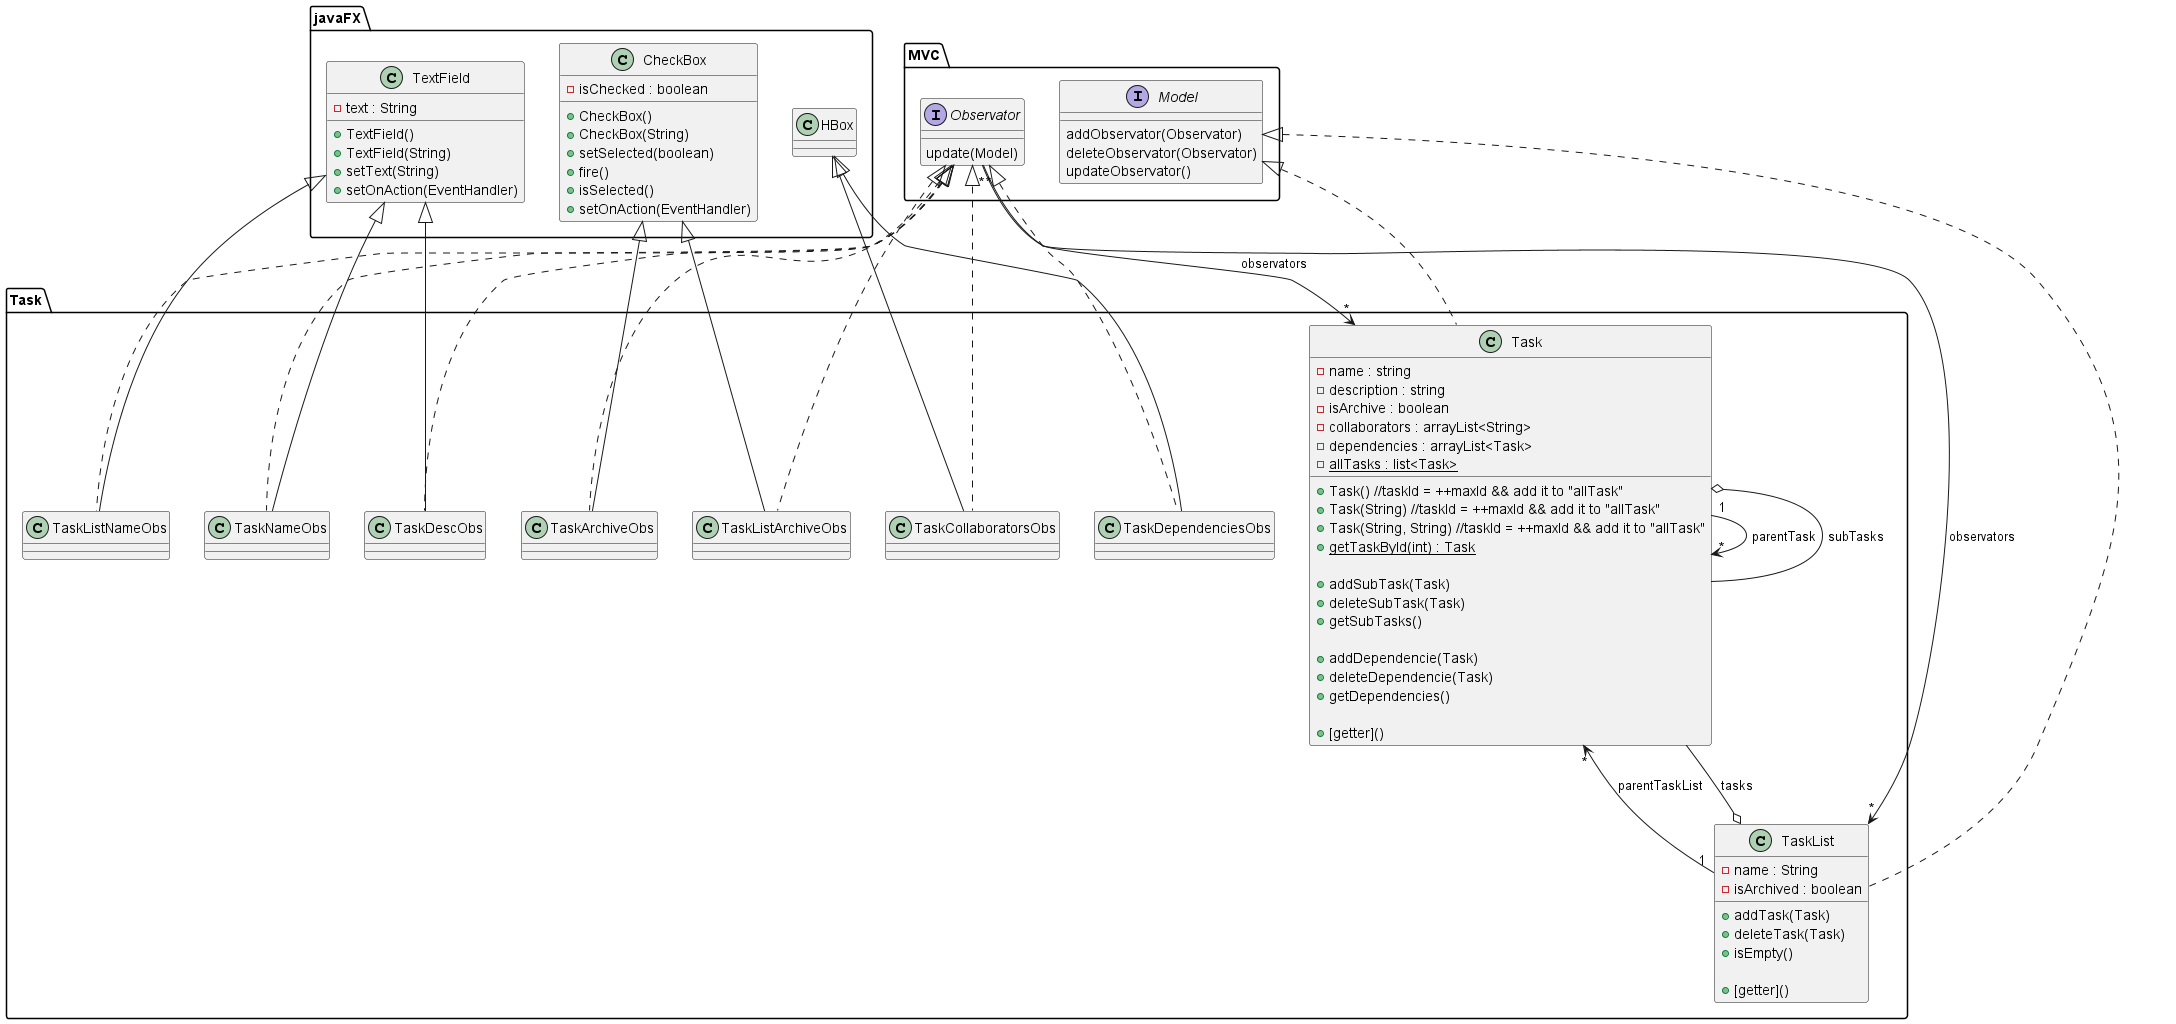

The diagram above was rendered by PlantUML. Its source (embedded in the PNG):
@startuml

package javaFX {
  class TextField {
    -text : String
    +TextField()
    +TextField(String)
    +setText(String)
    +setOnAction(EventHandler)
  }

  class CheckBox {
    -isChecked : boolean

    +CheckBox()
    +CheckBox(String)
    +setSelected(boolean)
    +fire()
    +isSelected()
    +setOnAction(EventHandler)
  }
}

package MVC {
  interface Model {
    addObservator(Observator)
    deleteObservator(Observator)
    updateObservator()
  }

  interface Observator {
    update(Model)
  }
}

package Task {

  class Task implements MVC.Model{
    -name : string
    -description : string
    -isArchive : boolean
    -collaborators : arrayList<String>
    -dependencies : arrayList<Task>
    -{static} allTasks : list<Task>
    +Task() //taskId = ++maxId && add it to "allTask"
    +Task(String) //taskId = ++maxId && add it to "allTask"
    +Task(String, String) //taskId = ++maxId && add it to "allTask"
    +{static}getTaskById(int) : Task

    +addSubTask(Task)
    +deleteSubTask(Task)
    +getSubTasks()

    +addDependencie(Task)
    +deleteDependencie(Task)
    +getDependencies()

    +[getter]()
  }

  class TaskList implements MVC.Model {
    -name : String
    -isArchived : boolean
    +addTask(Task)
    +deleteTask(Task)
    +isEmpty()

    +[getter]()
  }

  class TaskNameObs extends javaFX.TextField implements MVC.Observator {

  }

  class TaskDescObs extends javaFX.TextField implements MVC.Observator {

  }

  class TaskArchiveObs extends javaFX.CheckBox implements MVC.Observator {

  }

  class TaskCollaboratorsObs extends javaFX.HBox implements MVC.Observator {

  }

  class TaskDependenciesObs extends javaFX.HBox implements MVC.Observator {

  }


  class TaskListNameObs extends javaFX.TextField implements MVC.Observator {

  }

  class TaskListArchiveObs extends javaFX.CheckBox implements MVC.Observator {

  }

  Task "*" <-up- "1" Task : parentTask
  Task "*" <-- "1" TaskList : parentTaskList
  Task o-- Task : subTasks
  Task "*" <-- "*" MVC.Observator : observators

  TaskList o-- Task : tasks
  TaskList "*" <-- "*" MVC.Observator : observators
}

@enduml